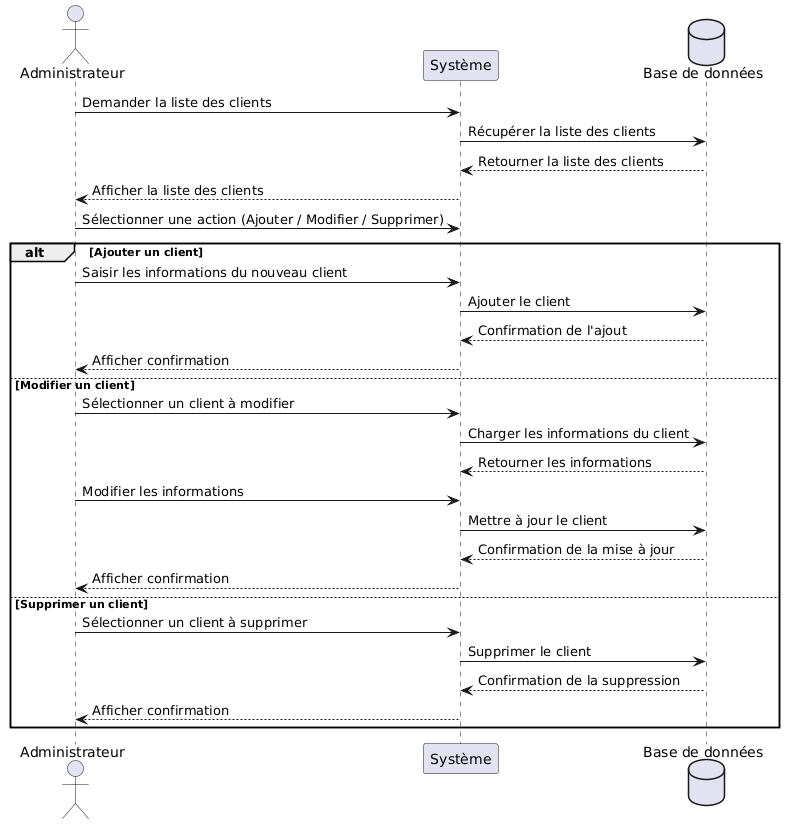

The diagram above was rendered by PlantUML. Its source (embedded in the PNG):
@startuml
actor Administrateur
    participant "Système" as System
    database "Base de données" as DB

    Administrateur -> System : Demander la liste des clients
    System -> DB : Récupérer la liste des clients
    DB --> System : Retourner la liste des clients
    System --> Administrateur : Afficher la liste des clients

    Administrateur -> System : Sélectionner une action (Ajouter / Modifier / Supprimer)

    alt Ajouter un client
        Administrateur -> System : Saisir les informations du nouveau client
        System -> DB : Ajouter le client
        DB --> System : Confirmation de l'ajout
        System --> Administrateur : Afficher confirmation
    else Modifier un client
        Administrateur -> System : Sélectionner un client à modifier
        System -> DB : Charger les informations du client
        DB --> System : Retourner les informations
        Administrateur -> System : Modifier les informations
        System -> DB : Mettre à jour le client
        DB --> System : Confirmation de la mise à jour
        System --> Administrateur : Afficher confirmation
    else Supprimer un client
        Administrateur -> System : Sélectionner un client à supprimer
        System -> DB : Supprimer le client
        DB --> System : Confirmation de la suppression
        System --> Administrateur : Afficher confirmation
    end
@enduml